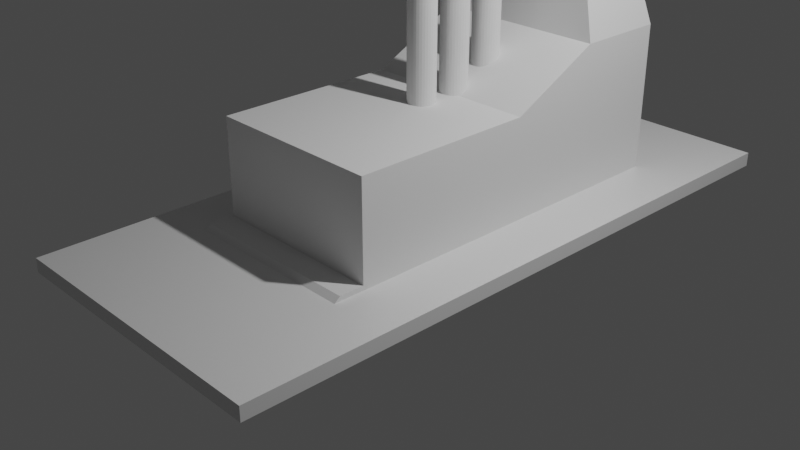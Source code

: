 # Source: factory.blend  (saved by Blender 2.80.75; exported with 4.5.12 LTS)
import bpy
from mathutils import Matrix  # noqa: F401  (used for matrix-valued properties, if any)

bpy.ops.wm.read_factory_settings(use_empty=True)
scene = bpy.context.scene
scene.name = 'Scene'

# ---- collections
col_collection = bpy.data.collections.new('Collection'); scene.collection.children.link(col_collection)

# ---- materials (node trees are filled in below, after node groups)
mat_material = bpy.data.materials.new('Material')
mat_material.alpha_threshold = 0.0
mat_material.use_transparent_shadow = False
mat_material.line_color = (0.0, 0.0, 0.0, 1.0)

# ---- material node trees
mat_material.use_nodes = True; mat_material.node_tree.nodes.clear()
_N = mat_material.node_tree.nodes; _L = mat_material.node_tree.links
n0 = _N.new('ShaderNodeOutputMaterial'); n0.name = 'Material Output'; n0.location = (300, 300)
n1 = _N.new('ShaderNodeBsdfPrincipled'); n1.name = 'Principled BSDF'; n1.location = (10, 300)
n1.distribution = 'GGX'
n1.subsurface_method = 'BURLEY'
n1.inputs[2].default_value = 0.4
n1.inputs[3].default_value = 1.45
n1.inputs[27].default_value = (0.0, 0.0, 0.0, 1.0)
n1.inputs[28].default_value = 1.0
_L.new(n1.outputs[0], n0.inputs[0])
n0.is_active_output = True

# ---- world
world_world = bpy.data.worlds.new('World'); scene.world = world_world
world_world.use_nodes = True; world_world.node_tree.nodes.clear()
_N = world_world.node_tree.nodes; _L = world_world.node_tree.links
n0 = _N.new('ShaderNodeOutputWorld'); n0.name = 'World Output'; n0.location = (300, 300)
n1 = _N.new('ShaderNodeBackground'); n1.name = 'Background'; n1.location = (10, 300)
n1.inputs[0].default_value = (0.05088, 0.05088, 0.05088, 1.0)
_L.new(n1.outputs[0], n0.inputs[0])
n0.is_active_output = True
world_world.color = (0.05088, 0.05088, 0.05088)
world_world.use_sun_shadow = False
world_world.sun_shadow_jitter_overblur = 0.0

# ---- cameras
cam_camera = bpy.data.cameras.new('Camera')
cam_camera.clip_end = 100.0
cam_camera.ortho_scale = 7.314

# ---- lights
light_light = bpy.data.lights.new('Light', 'POINT')
light_light.transmission_factor = 0.0
light_light.energy = 1000.0
light_light.shadow_soft_size = 0.1
light_light.shadow_maximum_resolution = 0.006
light_light.use_absolute_resolution = True

# ---- meshes
me_cube = bpy.data.meshes.new('Cube')
me_cube.from_pydata([(1.0, 1.0, 1.0), (1.0, 1.0, -1.0), (1.0, -1.0, 1.0), (1.0, -1.0, -1.0), (-1.0, 1.0, 1.0), (-1.0, 1.0, -1.0), (-1.0, -1.0, 1.0), (-1.0, -1.0, -1.0)], [], [(0, 4, 6, 2), (3, 2, 6, 7), (7, 6, 4, 5), (5, 1, 3, 7), (1, 0, 2, 3), (5, 4, 0, 1)])
_uv = me_cube.uv_layers.new(name='UVMap')
_uv.uv.foreach_set('vector', [0.375, 0.0, 0.625, 0.0, 0.625, 0.25, 0.375, 0.25, 0.375, 0.25, 0.625, 0.25, 0.625, 0.5, 0.375, 0.5, 0.375, 0.5, 0.625, 0.5, 0.625, 0.75, 0.375, 0.75, 0.375, 0.75, 0.625, 0.75, 0.625, 1.0, 0.375, 1.0, 0.125, 0.5, 0.375, 0.5, 0.375, 0.75, 0.125, 0.75, 0.625, 0.5, 0.875, 0.5, 0.875, 0.75, 0.625, 0.75])
me_cube.materials.append(mat_material)
me_cube.use_remesh_preserve_volume = False
me_cube.use_remesh_preserve_attributes = False
me_cube.use_mirror_vertex_groups = False
me_cube.update()
me_cube_004 = bpy.data.meshes.new('Cube.004')
me_cube_004.from_pydata([(-1.0, -1.0, -1.0), (-1.0, -1.0, 1.0), (-1.0, 1.0, -1.0), (-1.0, 1.0, 1.912), (1.0, -1.0, -1.0), (1.0, -1.0, 1.0), (1.0, 1.0, -1.0), (1.0, 1.0, 1.912), (-1.0, 0.0, -1.0), (-1.0, 0.0, 1.0), (1.0, 0.0, -1.0), (1.0, 0.0, 1.0), (-1.0, 0.5, 1.912), (1.0, 0.5, -1.0), (-1.0, 0.5, -1.0), (1.0, 0.5, 1.912), (-0.7012, 0.9253, 3.654), (0.7012, 0.9253, 3.654), (-0.7012, 0.5747, 3.654), (0.7012, 0.5747, 3.654), (0.0, 1.0, -1.0), (0.0, 1.0, 1.912), (0.0, -1.0, -1.0), (0.0, -1.0, 1.0), (0.0, 0.0, 1.0), (0.0, 0.0, -1.0), (0.0, 0.5, -1.0), (0.0, 0.5, 1.912), (0.0, 0.9253, 3.654), (0.0, 0.5747, 3.654), (-0.7012, 0.75, 3.654), (-0.3506, 0.9253, 3.654), (-0.3506, 0.5747, 3.654), (0.0, 0.75, 3.654), (-0.3506, 0.75, 3.654), (-0.7012, 0.6623, 3.654), (-0.5259, 0.5747, 3.654), (-0.3506, 0.6623, 3.654), (-0.5259, 0.75, 3.654), (-0.5259, 0.6623, 3.654), (-0.7012, 0.5747, 4.047), (-0.7012, 0.6623, 4.047), (-0.5259, 0.5747, 4.047), (-0.5259, 0.6623, 4.047), (0.3542, 0.9258, 3.652), (0.3542, 0.9258, 3.806), (0.4172, 0.9225, 3.652), (0.4172, 0.9225, 3.806), (0.4777, 0.9125, 3.652), (0.4777, 0.9125, 3.806), (0.5335, 0.8963, 3.652), (0.5335, 0.8963, 3.806), (0.5824, 0.8745, 3.652), (0.5824, 0.8745, 3.806), (0.6225, 0.848, 3.652), (0.6225, 0.848, 3.806), (0.6523, 0.8177, 3.652), (0.6523, 0.8177, 3.806), (0.6707, 0.7848, 3.652), (0.6707, 0.7848, 3.806), (0.6769, 0.7507, 3.652), (0.6769, 0.7507, 3.806), (0.6707, 0.7165, 3.652), (0.6707, 0.7165, 3.806), (0.6523, 0.6837, 3.652), (0.6523, 0.6837, 3.806), (0.6225, 0.6534, 3.652), (0.6225, 0.6534, 3.806), (0.5824, 0.6268, 3.652), (0.5824, 0.6268, 3.806), (0.5335, 0.6051, 3.652), (0.5335, 0.6051, 3.806), (0.4777, 0.5889, 3.652), (0.4777, 0.5889, 3.806), (0.4172, 0.5789, 3.652), (0.4172, 0.5789, 3.806), (0.3542, 0.5755, 3.652), (0.3542, 0.5755, 3.806), (0.2913, 0.5789, 3.652), (0.2913, 0.5789, 3.806), (0.2307, 0.5889, 3.652), (0.2307, 0.5889, 3.806), (0.1749, 0.6051, 3.652), (0.1749, 0.6051, 3.806), (0.126, 0.6268, 3.652), (0.126, 0.6268, 3.806), (0.0859, 0.6534, 3.652), (0.0859, 0.6534, 3.806), (0.05608, 0.6837, 3.652), (0.05608, 0.6837, 3.806), (0.03772, 0.7165, 3.652), (0.03772, 0.7165, 3.806), (0.03152, 0.7507, 3.652), (0.03152, 0.7507, 3.806), (0.03772, 0.7848, 3.652), (0.03772, 0.7848, 3.806), (0.05608, 0.8177, 3.652), (0.05608, 0.8177, 3.806), (0.0859, 0.848, 3.652), (0.0859, 0.848, 3.806), (0.126, 0.8745, 3.652), (0.126, 0.8745, 3.806), (0.1749, 0.8963, 3.652), (0.1749, 0.8963, 3.806), (0.2307, 0.9125, 3.652), (0.2307, 0.9125, 3.806), (0.2913, 0.9225, 3.652), (0.2913, 0.9225, 3.806), (-1.0, -1.0, -0.9029), (1.0, -1.0, -0.9029), (0.5, -1.0, -1.0), (-0.5, -1.0, 1.0), (-0.5, -1.0, -1.0), (0.5, -1.0, 1.0), (0.0, -1.0, -0.9029), (0.5, -1.0, -0.9029), (-0.5, -1.0, -0.9029), (-1.0, -1.169, -1.0), (1.0, -1.169, -1.0), (0.0, -1.169, -1.0), (-1.0, -1.134, -0.9029), (1.0, -1.134, -0.9029), (0.5, -1.169, -1.0), (-0.5, -1.169, -1.0), (0.0, -1.134, -0.9029), (0.5, -1.134, -0.9029), (-0.5, -1.134, -0.9029)], [], [(14, 12, 3, 2), (20, 21, 7, 6), (10, 11, 5, 109, 4), (116, 111, 1, 108), (25, 10, 4, 110, 22), (24, 9, 1, 111, 23), (27, 12, 9, 24), (26, 13, 10, 25), (13, 15, 11, 10), (0, 108, 1, 9, 8), (6, 7, 15, 13), (20, 6, 13, 26), (27, 15, 19, 29), (8, 9, 12, 14), (36, 39, 43, 42), (3, 12, 18, 35, 30, 16), (21, 3, 16, 31, 28), (15, 7, 17, 19), (7, 21, 28, 17), (17, 28, 33, 29, 19), (12, 27, 29, 32, 36, 18), (2, 20, 26, 14), (14, 26, 25, 8), (15, 27, 24, 11), (11, 24, 23, 113, 5), (8, 25, 22, 112, 0), (115, 113, 23, 114), (2, 3, 21, 20), (33, 34, 37, 32, 29), (28, 31, 34, 33), (31, 16, 30, 38, 34), (37, 39, 36, 32), (34, 38, 39, 37), (38, 30, 35, 39), (43, 41, 40, 42), (35, 18, 40, 41), (39, 35, 41, 43), (18, 36, 42, 40), (44, 45, 47, 46), (46, 47, 49, 48), (48, 49, 51, 50), (50, 51, 53, 52), (52, 53, 55, 54), (54, 55, 57, 56), (56, 57, 59, 58), (58, 59, 61, 60), (60, 61, 63, 62), (62, 63, 65, 64), (64, 65, 67, 66), (66, 67, 69, 68), (68, 69, 71, 70), (70, 71, 73, 72), (72, 73, 75, 74), (74, 75, 77, 76), (76, 77, 79, 78), (78, 79, 81, 80), (80, 81, 83, 82), (82, 83, 85, 84), (84, 85, 87, 86), (86, 87, 89, 88), (88, 89, 91, 90), (90, 91, 93, 92), (92, 93, 95, 94), (94, 95, 97, 96), (96, 97, 99, 98), (98, 99, 101, 100), (100, 101, 103, 102), (102, 103, 105, 104), (47, 45, 107, 105, 103, 101, 99, 97, 95, 93, 91, 89, 87, 85, 83, 81, 79, 77, 75, 73, 71, 69, 67, 65, 63, 61, 59, 57, 55, 53, 51, 49), (104, 105, 107, 106), (106, 107, 45, 44), (44, 46, 48, 50, 52, 54, 56, 58, 60, 62, 64, 66, 68, 70, 72, 74, 76, 78, 80, 82, 84, 86, 88, 90, 92, 94, 96, 98, 100, 102, 104, 106), (109, 115, 125, 121), (116, 108, 120, 126), (109, 5, 113, 115), (0, 112, 123, 117), (110, 4, 118, 122), (114, 23, 111, 116), (122, 125, 124, 119), (118, 121, 125, 122), (123, 126, 120, 117), (119, 124, 126, 123), (112, 22, 119, 123), (114, 116, 126, 124), (22, 110, 122, 119), (4, 109, 121, 118), (108, 0, 117, 120), (115, 114, 124, 125)])
_uv = me_cube_004.uv_layers.new(name='UVMap')
_uv.uv.foreach_set('vector', [0.375, 0.1875, 0.625, 0.1875, 0.625, 0.25, 0.375, 0.25, 0.375, 0.375, 0.625, 0.375, 0.625, 0.5, 0.375, 0.5, 0.375, 0.625, 0.625, 0.625, 0.625, 0.75, 0.5, 0.75, 0.375, 0.75, 0.5, 0.9375, 0.625, 0.9375, 0.625, 1.0, 0.5, 1.0, 0.25, 0.625, 0.375, 0.625, 0.375, 0.75, 0.3125, 0.75, 0.25, 0.75, 0.75, 0.625, 0.875, 0.625, 0.875, 0.75, 0.8125, 0.75, 0.75, 0.75, 0.75, 0.5625, 0.875, 0.5625, 0.875, 0.625, 0.75, 0.625, 0.25, 0.5625, 0.375, 0.5625, 0.375, 0.625, 0.25, 0.625, 0.375, 0.5625, 0.625, 0.5625, 0.625, 0.625, 0.375, 0.625, 0.375, 0.0, 0.5, 0.0, 0.625, 0.0, 0.625, 0.125, 0.375, 0.125, 0.375, 0.5, 0.625, 0.5, 0.625, 0.5625, 0.375, 0.5625, 0.25, 0.5, 0.375, 0.5, 0.375, 0.5625, 0.25, 0.5625, 0.75, 0.5625, 0.625, 0.5625, 0.625, 0.5625, 0.75, 0.5625, 0.375, 0.125, 0.625, 0.125, 0.625, 0.1875, 0.375, 0.1875, 0.8438, 0.5625, 0.8438, 0.5469, 0.8438, 0.5469, 0.8438, 0.5625, 0.625, 0.25, 0.625, 0.1875, 0.625, 0.1875, 0.625, 0.2031, 0.625, 0.2188, 0.625, 0.25, 0.625, 0.375, 0.625, 0.25, 0.625, 0.25, 0.625, 0.3125, 0.625, 0.375, 0.625, 0.5625, 0.625, 0.5, 0.625, 0.5, 0.625, 0.5625, 0.625, 0.5, 0.625, 0.375, 0.625, 0.375, 0.625, 0.5, 0.625, 0.5, 0.75, 0.5, 0.75, 0.5312, 0.75, 0.5625, 0.625, 0.5625, 0.875, 0.5625, 0.75, 0.5625, 0.75, 0.5625, 0.8125, 0.5625, 0.8438, 0.5625, 0.875, 0.5625, 0.125, 0.5, 0.25, 0.5, 0.25, 0.5625, 0.125, 0.5625, 0.125, 0.5625, 0.25, 0.5625, 0.25, 0.625, 0.125, 0.625, 0.625, 0.5625, 0.75, 0.5625, 0.75, 0.625, 0.625, 0.625, 0.625, 0.625, 0.75, 0.625, 0.75, 0.75, 0.6875, 0.75, 0.625, 0.75, 0.125, 0.625, 0.25, 0.625, 0.25, 0.75, 0.1875, 0.75, 0.125, 0.75, 0.5, 0.8125, 0.625, 0.8125, 0.625, 0.875, 0.5, 0.875, 0.375, 0.25, 0.625, 0.25, 0.625, 0.375, 0.375, 0.375, 0.75, 0.5312, 0.8125, 0.5312, 0.8125, 0.5469, 0.8125, 0.5625, 0.75, 0.5625, 0.75, 0.5, 0.8125, 0.5, 0.8125, 0.5312, 0.75, 0.5312, 0.8125, 0.5, 0.875, 0.5, 0.875, 0.5312, 0.8438, 0.5312, 0.8125, 0.5312, 0.8125, 0.5469, 0.8438, 0.5469, 0.8438, 0.5625, 0.8125, 0.5625, 0.8125, 0.5312, 0.8438, 0.5312, 0.8438, 0.5469, 0.8125, 0.5469, 0.8438, 0.5312, 0.875, 0.5312, 0.875, 0.5469, 0.8438, 0.5469, 0.8438, 0.5469, 0.875, 0.5469, 0.875, 0.5625, 0.8438, 0.5625, 0.625, 0.2031, 0.625, 0.1875, 0.625, 0.1875, 0.625, 0.2031, 0.8438, 0.5469, 0.875, 0.5469, 0.875, 0.5469, 0.8438, 0.5469, 0.875, 0.5625, 0.8438, 0.5625, 0.8438, 0.5625, 0.875, 0.5625, 1.0, 0.5, 1.0, 1.0, 0.9688, 1.0, 0.9688, 0.5, 0.9688, 0.5, 0.9688, 1.0, 0.9375, 1.0, 0.9375, 0.5, 0.9375, 0.5, 0.9375, 1.0, 0.9062, 1.0, 0.9062, 0.5, 0.9062, 0.5, 0.9062, 1.0, 0.875, 1.0, 0.875, 0.5, 0.875, 0.5, 0.875, 1.0, 0.8438, 1.0, 0.8438, 0.5, 0.8438, 0.5, 0.8438, 1.0, 0.8125, 1.0, 0.8125, 0.5, 0.8125, 0.5, 0.8125, 1.0, 0.7812, 1.0, 0.7812, 0.5, 0.7812, 0.5, 0.7812, 1.0, 0.75, 1.0, 0.75, 0.5, 0.75, 0.5, 0.75, 1.0, 0.7188, 1.0, 0.7188, 0.5, 0.7188, 0.5, 0.7188, 1.0, 0.6875, 1.0, 0.6875, 0.5, 0.6875, 0.5, 0.6875, 1.0, 0.6562, 1.0, 0.6562, 0.5, 0.6562, 0.5, 0.6562, 1.0, 0.625, 1.0, 0.625, 0.5, 0.625, 0.5, 0.625, 1.0, 0.5938, 1.0, 0.5938, 0.5, 0.5938, 0.5, 0.5938, 1.0, 0.5625, 1.0, 0.5625, 0.5, 0.5625, 0.5, 0.5625, 1.0, 0.5312, 1.0, 0.5312, 0.5, 0.5312, 0.5, 0.5312, 1.0, 0.5, 1.0, 0.5, 0.5, 0.5, 0.5, 0.5, 1.0, 0.4688, 1.0, 0.4688, 0.5, 0.4688, 0.5, 0.4688, 1.0, 0.4375, 1.0, 0.4375, 0.5, 0.4375, 0.5, 0.4375, 1.0, 0.4062, 1.0, 0.4062, 0.5, 0.4062, 0.5, 0.4062, 1.0, 0.375, 1.0, 0.375, 0.5, 0.375, 0.5, 0.375, 1.0, 0.3438, 1.0, 0.3438, 0.5, 0.3438, 0.5, 0.3438, 1.0, 0.3125, 1.0, 0.3125, 0.5, 0.3125, 0.5, 0.3125, 1.0, 0.2812, 1.0, 0.2812, 0.5, 0.2812, 0.5, 0.2812, 1.0, 0.25, 1.0, 0.25, 0.5, 0.25, 0.5, 0.25, 1.0, 0.2188, 1.0, 0.2188, 0.5, 0.2188, 0.5, 0.2188, 1.0, 0.1875, 1.0, 0.1875, 0.5, 0.1875, 0.5, 0.1875, 1.0, 0.1562, 1.0, 0.1562, 0.5, 0.1562, 0.5, 0.1562, 1.0, 0.125, 1.0, 0.125, 0.5, 0.125, 0.5, 0.125, 1.0, 0.09375, 1.0, 0.09375, 0.5, 0.09375, 0.5, 0.09375, 1.0, 0.0625, 1.0, 0.0625, 0.5, 0.2968, 0.4854, 0.25, 0.49, 0.2032, 0.4854, 0.1582, 0.4717, 0.1167, 0.4496, 0.08029, 0.4197, 0.05045, 0.3833, 0.02827, 0.3418, 0.01461, 0.2968, 0.01, 0.25, 0.01461, 0.2032, 0.02827, 0.1582, 0.05045, 0.1167, 0.08029, 0.08029, 0.1167, 0.05045, 0.1582, 0.02827, 0.2032, 0.01461, 0.25, 0.01, 0.2968, 0.01461, 0.3418, 0.02827, 0.3833, 0.05045, 0.4197, 0.08029, 0.4496, 0.1167, 0.4717, 0.1582, 0.4854, 0.2032, 0.49, 0.25, 0.4854, 0.2968, 0.4717, 0.3418, 0.4496, 0.3833, 0.4197, 0.4197, 0.3833, 0.4496, 0.3418, 0.4717, 0.0625, 0.5, 0.0625, 1.0, 0.03125, 1.0, 0.03125, 0.5, 0.03125, 0.5, 0.03125, 1.0, 0.0, 1.0, 0.0, 0.5, 0.75, 0.49, 0.7968, 0.4854, 0.8418, 0.4717, 0.8833, 0.4496, 0.9197, 0.4197, 0.9496, 0.3833, 0.9717, 0.3418, 0.9854, 0.2968, 0.99, 0.25, 0.9854, 0.2032, 0.9717, 0.1582, 0.9496, 0.1167, 0.9197, 0.08029, 0.8833, 0.05045, 0.8418, 0.02827, 0.7968, 0.01461, 0.75, 0.01, 0.7032, 0.01461, 0.6582, 0.02827, 0.6167, 0.05045, 0.5803, 0.08029, 0.5504, 0.1167, 0.5283, 0.1582, 0.5146, 0.2032, 0.51, 0.25, 0.5146, 0.2968, 0.5283, 0.3418, 0.5504, 0.3833, 0.5803, 0.4197, 0.6167, 0.4496, 0.6582, 0.4717, 0.7032, 0.4854, 0.5, 0.75, 0.5, 0.8125, 0.5, 0.8125, 0.5, 0.75, 0.5, 0.9375, 0.5, 1.0, 0.5, 1.0, 0.5, 0.9375, 0.5, 0.75, 0.625, 0.75, 0.625, 0.8125, 0.5, 0.8125, 0.125, 0.75, 0.1875, 0.75, 0.1875, 0.75, 0.125, 0.75, 0.3125, 0.75, 0.375, 0.75, 0.375, 0.75, 0.3125, 0.75, 0.5, 0.875, 0.625, 0.875, 0.625, 0.9375, 0.5, 0.9375, 0.375, 0.8125, 0.5, 0.8125, 0.5, 0.875, 0.375, 0.875, 0.375, 0.75, 0.5, 0.75, 0.5, 0.8125, 0.375, 0.8125, 0.375, 0.9375, 0.5, 0.9375, 0.5, 1.0, 0.375, 1.0, 0.375, 0.875, 0.5, 0.875, 0.5, 0.9375, 0.375, 0.9375, 0.1875, 0.75, 0.25, 0.75, 0.25, 0.75, 0.1875, 0.75, 0.5, 0.875, 0.5, 0.9375, 0.5, 0.9375, 0.5, 0.875, 0.25, 0.75, 0.3125, 0.75, 0.3125, 0.75, 0.25, 0.75, 0.375, 0.75, 0.5, 0.75, 0.5, 0.75, 0.375, 0.75, 0.5, 0.0, 0.375, 0.0, 0.375, 0.0, 0.5, 0.0, 0.5, 0.8125, 0.5, 0.875, 0.5, 0.875, 0.5, 0.8125])
me_cube_004.use_remesh_preserve_volume = False
me_cube_004.use_remesh_preserve_attributes = False
me_cube_004.use_mirror_vertex_groups = False
me_cube_004.update()
me_cylinder = bpy.data.meshes.new('Cylinder')
me_cylinder.from_pydata([(0.0, 1.0, -1.0), (0.0, 1.0, 1.0), (0.1951, 0.9808, -1.0), (0.1951, 0.9808, 1.0), (0.3827, 0.9239, -1.0), (0.3827, 0.9239, 1.0), (0.5556, 0.8315, -1.0), (0.5556, 0.8315, 1.0), (0.7071, 0.7071, -1.0), (0.7071, 0.7071, 1.0), (0.8315, 0.5556, -1.0), (0.8315, 0.5556, 1.0), (0.9239, 0.3827, -1.0), (0.9239, 0.3827, 1.0), (0.9808, 0.1951, -1.0), (0.9808, 0.1951, 1.0), (1.0, 7.55e-08, -1.0), (1.0, 7.55e-08, 1.0), (0.9808, -0.1951, -1.0), (0.9808, -0.1951, 1.0), (0.9239, -0.3827, -1.0), (0.9239, -0.3827, 1.0), (0.8315, -0.5556, -1.0), (0.8315, -0.5556, 1.0), (0.7071, -0.7071, -1.0), (0.7071, -0.7071, 1.0), (0.5556, -0.8315, -1.0), (0.5556, -0.8315, 1.0), (0.3827, -0.9239, -1.0), (0.3827, -0.9239, 1.0), (0.1951, -0.9808, -1.0), (0.1951, -0.9808, 1.0), (-3.258e-07, -1.0, -1.0), (-3.258e-07, -1.0, 1.0), (-0.1951, -0.9808, -1.0), (-0.1951, -0.9808, 1.0), (-0.3827, -0.9239, -1.0), (-0.3827, -0.9239, 1.0), (-0.5556, -0.8315, -1.0), (-0.5556, -0.8315, 1.0), (-0.7071, -0.7071, -1.0), (-0.7071, -0.7071, 1.0), (-0.8315, -0.5556, -1.0), (-0.8315, -0.5556, 1.0), (-0.9239, -0.3827, -1.0), (-0.9239, -0.3827, 1.0), (-0.9808, -0.1951, -1.0), (-0.9808, -0.1951, 1.0), (-1.0, 9.656e-07, -1.0), (-1.0, 9.656e-07, 1.0), (-0.9808, 0.1951, -1.0), (-0.9808, 0.1951, 1.0), (-0.9239, 0.3827, -1.0), (-0.9239, 0.3827, 1.0), (-0.8315, 0.5556, -1.0), (-0.8315, 0.5556, 1.0), (-0.7071, 0.7071, -1.0), (-0.7071, 0.7071, 1.0), (-0.5556, 0.8315, -1.0), (-0.5556, 0.8315, 1.0), (-0.3827, 0.9239, -1.0), (-0.3827, 0.9239, 1.0), (-0.1951, 0.9808, -1.0), (-0.1951, 0.9808, 1.0)], [], [(0, 1, 3, 2), (2, 3, 5, 4), (4, 5, 7, 6), (6, 7, 9, 8), (8, 9, 11, 10), (10, 11, 13, 12), (12, 13, 15, 14), (14, 15, 17, 16), (16, 17, 19, 18), (18, 19, 21, 20), (20, 21, 23, 22), (22, 23, 25, 24), (24, 25, 27, 26), (26, 27, 29, 28), (28, 29, 31, 30), (30, 31, 33, 32), (32, 33, 35, 34), (34, 35, 37, 36), (36, 37, 39, 38), (38, 39, 41, 40), (40, 41, 43, 42), (42, 43, 45, 44), (44, 45, 47, 46), (46, 47, 49, 48), (48, 49, 51, 50), (50, 51, 53, 52), (52, 53, 55, 54), (54, 55, 57, 56), (56, 57, 59, 58), (58, 59, 61, 60), (3, 1, 63, 61, 59, 57, 55, 53, 51, 49, 47, 45, 43, 41, 39, 37, 35, 33, 31, 29, 27, 25, 23, 21, 19, 17, 15, 13, 11, 9, 7, 5), (60, 61, 63, 62), (62, 63, 1, 0), (0, 2, 4, 6, 8, 10, 12, 14, 16, 18, 20, 22, 24, 26, 28, 30, 32, 34, 36, 38, 40, 42, 44, 46, 48, 50, 52, 54, 56, 58, 60, 62)])
_uv = me_cylinder.uv_layers.new(name='UVMap')
_uv.uv.foreach_set('vector', [1.0, 0.5, 1.0, 1.0, 0.9688, 1.0, 0.9688, 0.5, 0.9688, 0.5, 0.9688, 1.0, 0.9375, 1.0, 0.9375, 0.5, 0.9375, 0.5, 0.9375, 1.0, 0.9062, 1.0, 0.9062, 0.5, 0.9062, 0.5, 0.9062, 1.0, 0.875, 1.0, 0.875, 0.5, 0.875, 0.5, 0.875, 1.0, 0.8438, 1.0, 0.8438, 0.5, 0.8438, 0.5, 0.8438, 1.0, 0.8125, 1.0, 0.8125, 0.5, 0.8125, 0.5, 0.8125, 1.0, 0.7812, 1.0, 0.7812, 0.5, 0.7812, 0.5, 0.7812, 1.0, 0.75, 1.0, 0.75, 0.5, 0.75, 0.5, 0.75, 1.0, 0.7188, 1.0, 0.7188, 0.5, 0.7188, 0.5, 0.7188, 1.0, 0.6875, 1.0, 0.6875, 0.5, 0.6875, 0.5, 0.6875, 1.0, 0.6562, 1.0, 0.6562, 0.5, 0.6562, 0.5, 0.6562, 1.0, 0.625, 1.0, 0.625, 0.5, 0.625, 0.5, 0.625, 1.0, 0.5938, 1.0, 0.5938, 0.5, 0.5938, 0.5, 0.5938, 1.0, 0.5625, 1.0, 0.5625, 0.5, 0.5625, 0.5, 0.5625, 1.0, 0.5312, 1.0, 0.5312, 0.5, 0.5312, 0.5, 0.5312, 1.0, 0.5, 1.0, 0.5, 0.5, 0.5, 0.5, 0.5, 1.0, 0.4688, 1.0, 0.4688, 0.5, 0.4688, 0.5, 0.4688, 1.0, 0.4375, 1.0, 0.4375, 0.5, 0.4375, 0.5, 0.4375, 1.0, 0.4062, 1.0, 0.4062, 0.5, 0.4062, 0.5, 0.4062, 1.0, 0.375, 1.0, 0.375, 0.5, 0.375, 0.5, 0.375, 1.0, 0.3438, 1.0, 0.3438, 0.5, 0.3438, 0.5, 0.3438, 1.0, 0.3125, 1.0, 0.3125, 0.5, 0.3125, 0.5, 0.3125, 1.0, 0.2812, 1.0, 0.2812, 0.5, 0.2812, 0.5, 0.2812, 1.0, 0.25, 1.0, 0.25, 0.5, 0.25, 0.5, 0.25, 1.0, 0.2188, 1.0, 0.2188, 0.5, 0.2188, 0.5, 0.2188, 1.0, 0.1875, 1.0, 0.1875, 0.5, 0.1875, 0.5, 0.1875, 1.0, 0.1562, 1.0, 0.1562, 0.5, 0.1562, 0.5, 0.1562, 1.0, 0.125, 1.0, 0.125, 0.5, 0.125, 0.5, 0.125, 1.0, 0.09375, 1.0, 0.09375, 0.5, 0.09375, 0.5, 0.09375, 1.0, 0.0625, 1.0, 0.0625, 0.5, 0.2968, 0.4854, 0.25, 0.49, 0.2032, 0.4854, 0.1582, 0.4717, 0.1167, 0.4496, 0.08029, 0.4197, 0.05045, 0.3833, 0.02827, 0.3418, 0.01461, 0.2968, 0.01, 0.25, 0.01461, 0.2032, 0.02827, 0.1582, 0.05045, 0.1167, 0.08029, 0.08029, 0.1167, 0.05045, 0.1582, 0.02827, 0.2032, 0.01461, 0.25, 0.01, 0.2968, 0.01461, 0.3418, 0.02827, 0.3833, 0.05045, 0.4197, 0.08029, 0.4496, 0.1167, 0.4717, 0.1582, 0.4854, 0.2032, 0.49, 0.25, 0.4854, 0.2968, 0.4717, 0.3418, 0.4496, 0.3833, 0.4197, 0.4197, 0.3833, 0.4496, 0.3418, 0.4717, 0.0625, 0.5, 0.0625, 1.0, 0.03125, 1.0, 0.03125, 0.5, 0.03125, 0.5, 0.03125, 1.0, 0.0, 1.0, 0.0, 0.5, 0.75, 0.49, 0.7968, 0.4854, 0.8418, 0.4717, 0.8833, 0.4496, 0.9197, 0.4197, 0.9496, 0.3833, 0.9717, 0.3418, 0.9854, 0.2968, 0.99, 0.25, 0.9854, 0.2032, 0.9717, 0.1582, 0.9496, 0.1167, 0.9197, 0.08029, 0.8833, 0.05045, 0.8418, 0.02827, 0.7968, 0.01461, 0.75, 0.01, 0.7032, 0.01461, 0.6582, 0.02827, 0.6167, 0.05045, 0.5803, 0.08029, 0.5504, 0.1167, 0.5283, 0.1582, 0.5146, 0.2032, 0.51, 0.25, 0.5146, 0.2968, 0.5283, 0.3418, 0.5504, 0.3833, 0.5803, 0.4197, 0.6167, 0.4496, 0.6582, 0.4717, 0.7032, 0.4854])
me_cylinder.use_remesh_preserve_volume = False
me_cylinder.use_remesh_preserve_attributes = False
me_cylinder.use_mirror_vertex_groups = False
me_cylinder.update()
me_cylinder_001 = bpy.data.meshes.new('Cylinder.001')
me_cylinder_001.from_pydata([(0.0, 1.0, -1.0), (0.0, 1.0, 1.0), (0.1951, 0.9808, -1.0), (0.1951, 0.9808, 1.0), (0.3827, 0.9239, -1.0), (0.3827, 0.9239, 1.0), (0.5556, 0.8315, -1.0), (0.5556, 0.8315, 1.0), (0.7071, 0.7071, -1.0), (0.7071, 0.7071, 1.0), (0.8315, 0.5556, -1.0), (0.8315, 0.5556, 1.0), (0.9239, 0.3827, -1.0), (0.9239, 0.3827, 1.0), (0.9808, 0.1951, -1.0), (0.9808, 0.1951, 1.0), (1.0, 7.55e-08, -1.0), (1.0, 7.55e-08, 1.0), (0.9808, -0.1951, -1.0), (0.9808, -0.1951, 1.0), (0.9239, -0.3827, -1.0), (0.9239, -0.3827, 1.0), (0.8315, -0.5556, -1.0), (0.8315, -0.5556, 1.0), (0.7071, -0.7071, -1.0), (0.7071, -0.7071, 1.0), (0.5556, -0.8315, -1.0), (0.5556, -0.8315, 1.0), (0.3827, -0.9239, -1.0), (0.3827, -0.9239, 1.0), (0.1951, -0.9808, -1.0), (0.1951, -0.9808, 1.0), (-3.258e-07, -1.0, -1.0), (-3.258e-07, -1.0, 1.0), (-0.1951, -0.9808, -1.0), (-0.1951, -0.9808, 1.0), (-0.3827, -0.9239, -1.0), (-0.3827, -0.9239, 1.0), (-0.5556, -0.8315, -1.0), (-0.5556, -0.8315, 1.0), (-0.7071, -0.7071, -1.0), (-0.7071, -0.7071, 1.0), (-0.8315, -0.5556, -1.0), (-0.8315, -0.5556, 1.0), (-0.9239, -0.3827, -1.0), (-0.9239, -0.3827, 1.0), (-0.9808, -0.1951, -1.0), (-0.9808, -0.1951, 1.0), (-1.0, 9.656e-07, -1.0), (-1.0, 9.656e-07, 1.0), (-0.9808, 0.1951, -1.0), (-0.9808, 0.1951, 1.0), (-0.9239, 0.3827, -1.0), (-0.9239, 0.3827, 1.0), (-0.8315, 0.5556, -1.0), (-0.8315, 0.5556, 1.0), (-0.7071, 0.7071, -1.0), (-0.7071, 0.7071, 1.0), (-0.5556, 0.8315, -1.0), (-0.5556, 0.8315, 1.0), (-0.3827, 0.9239, -1.0), (-0.3827, 0.9239, 1.0), (-0.1951, 0.9808, -1.0), (-0.1951, 0.9808, 1.0)], [], [(0, 1, 3, 2), (2, 3, 5, 4), (4, 5, 7, 6), (6, 7, 9, 8), (8, 9, 11, 10), (10, 11, 13, 12), (12, 13, 15, 14), (14, 15, 17, 16), (16, 17, 19, 18), (18, 19, 21, 20), (20, 21, 23, 22), (22, 23, 25, 24), (24, 25, 27, 26), (26, 27, 29, 28), (28, 29, 31, 30), (30, 31, 33, 32), (32, 33, 35, 34), (34, 35, 37, 36), (36, 37, 39, 38), (38, 39, 41, 40), (40, 41, 43, 42), (42, 43, 45, 44), (44, 45, 47, 46), (46, 47, 49, 48), (48, 49, 51, 50), (50, 51, 53, 52), (52, 53, 55, 54), (54, 55, 57, 56), (56, 57, 59, 58), (58, 59, 61, 60), (3, 1, 63, 61, 59, 57, 55, 53, 51, 49, 47, 45, 43, 41, 39, 37, 35, 33, 31, 29, 27, 25, 23, 21, 19, 17, 15, 13, 11, 9, 7, 5), (60, 61, 63, 62), (62, 63, 1, 0), (0, 2, 4, 6, 8, 10, 12, 14, 16, 18, 20, 22, 24, 26, 28, 30, 32, 34, 36, 38, 40, 42, 44, 46, 48, 50, 52, 54, 56, 58, 60, 62)])
_uv = me_cylinder_001.uv_layers.new(name='UVMap')
_uv.uv.foreach_set('vector', [1.0, 0.5, 1.0, 1.0, 0.9688, 1.0, 0.9688, 0.5, 0.9688, 0.5, 0.9688, 1.0, 0.9375, 1.0, 0.9375, 0.5, 0.9375, 0.5, 0.9375, 1.0, 0.9062, 1.0, 0.9062, 0.5, 0.9062, 0.5, 0.9062, 1.0, 0.875, 1.0, 0.875, 0.5, 0.875, 0.5, 0.875, 1.0, 0.8438, 1.0, 0.8438, 0.5, 0.8438, 0.5, 0.8438, 1.0, 0.8125, 1.0, 0.8125, 0.5, 0.8125, 0.5, 0.8125, 1.0, 0.7812, 1.0, 0.7812, 0.5, 0.7812, 0.5, 0.7812, 1.0, 0.75, 1.0, 0.75, 0.5, 0.75, 0.5, 0.75, 1.0, 0.7188, 1.0, 0.7188, 0.5, 0.7188, 0.5, 0.7188, 1.0, 0.6875, 1.0, 0.6875, 0.5, 0.6875, 0.5, 0.6875, 1.0, 0.6562, 1.0, 0.6562, 0.5, 0.6562, 0.5, 0.6562, 1.0, 0.625, 1.0, 0.625, 0.5, 0.625, 0.5, 0.625, 1.0, 0.5938, 1.0, 0.5938, 0.5, 0.5938, 0.5, 0.5938, 1.0, 0.5625, 1.0, 0.5625, 0.5, 0.5625, 0.5, 0.5625, 1.0, 0.5312, 1.0, 0.5312, 0.5, 0.5312, 0.5, 0.5312, 1.0, 0.5, 1.0, 0.5, 0.5, 0.5, 0.5, 0.5, 1.0, 0.4688, 1.0, 0.4688, 0.5, 0.4688, 0.5, 0.4688, 1.0, 0.4375, 1.0, 0.4375, 0.5, 0.4375, 0.5, 0.4375, 1.0, 0.4062, 1.0, 0.4062, 0.5, 0.4062, 0.5, 0.4062, 1.0, 0.375, 1.0, 0.375, 0.5, 0.375, 0.5, 0.375, 1.0, 0.3438, 1.0, 0.3438, 0.5, 0.3438, 0.5, 0.3438, 1.0, 0.3125, 1.0, 0.3125, 0.5, 0.3125, 0.5, 0.3125, 1.0, 0.2812, 1.0, 0.2812, 0.5, 0.2812, 0.5, 0.2812, 1.0, 0.25, 1.0, 0.25, 0.5, 0.25, 0.5, 0.25, 1.0, 0.2188, 1.0, 0.2188, 0.5, 0.2188, 0.5, 0.2188, 1.0, 0.1875, 1.0, 0.1875, 0.5, 0.1875, 0.5, 0.1875, 1.0, 0.1562, 1.0, 0.1562, 0.5, 0.1562, 0.5, 0.1562, 1.0, 0.125, 1.0, 0.125, 0.5, 0.125, 0.5, 0.125, 1.0, 0.09375, 1.0, 0.09375, 0.5, 0.09375, 0.5, 0.09375, 1.0, 0.0625, 1.0, 0.0625, 0.5, 0.2968, 0.4854, 0.25, 0.49, 0.2032, 0.4854, 0.1582, 0.4717, 0.1167, 0.4496, 0.08029, 0.4197, 0.05045, 0.3833, 0.02827, 0.3418, 0.01461, 0.2968, 0.01, 0.25, 0.01461, 0.2032, 0.02827, 0.1582, 0.05045, 0.1167, 0.08029, 0.08029, 0.1167, 0.05045, 0.1582, 0.02827, 0.2032, 0.01461, 0.25, 0.01, 0.2968, 0.01461, 0.3418, 0.02827, 0.3833, 0.05045, 0.4197, 0.08029, 0.4496, 0.1167, 0.4717, 0.1582, 0.4854, 0.2032, 0.49, 0.25, 0.4854, 0.2968, 0.4717, 0.3418, 0.4496, 0.3833, 0.4197, 0.4197, 0.3833, 0.4496, 0.3418, 0.4717, 0.0625, 0.5, 0.0625, 1.0, 0.03125, 1.0, 0.03125, 0.5, 0.03125, 0.5, 0.03125, 1.0, 0.0, 1.0, 0.0, 0.5, 0.75, 0.49, 0.7968, 0.4854, 0.8418, 0.4717, 0.8833, 0.4496, 0.9197, 0.4197, 0.9496, 0.3833, 0.9717, 0.3418, 0.9854, 0.2968, 0.99, 0.25, 0.9854, 0.2032, 0.9717, 0.1582, 0.9496, 0.1167, 0.9197, 0.08029, 0.8833, 0.05045, 0.8418, 0.02827, 0.7968, 0.01461, 0.75, 0.01, 0.7032, 0.01461, 0.6582, 0.02827, 0.6167, 0.05045, 0.5803, 0.08029, 0.5504, 0.1167, 0.5283, 0.1582, 0.5146, 0.2032, 0.51, 0.25, 0.5146, 0.2968, 0.5283, 0.3418, 0.5504, 0.3833, 0.5803, 0.4197, 0.6167, 0.4496, 0.6582, 0.4717, 0.7032, 0.4854])
me_cylinder_001.use_remesh_preserve_volume = False
me_cylinder_001.use_remesh_preserve_attributes = False
me_cylinder_001.use_mirror_vertex_groups = False
me_cylinder_001.update()
me_cylinder_002 = bpy.data.meshes.new('Cylinder.002')
me_cylinder_002.from_pydata([(0.0, 1.0, -1.0), (0.0, 1.0, 1.0), (0.1951, 0.9808, -1.0), (0.1951, 0.9808, 1.0), (0.3827, 0.9239, -1.0), (0.3827, 0.9239, 1.0), (0.5556, 0.8315, -1.0), (0.5556, 0.8315, 1.0), (0.7071, 0.7071, -1.0), (0.7071, 0.7071, 1.0), (0.8315, 0.5556, -1.0), (0.8315, 0.5556, 1.0), (0.9239, 0.3827, -1.0), (0.9239, 0.3827, 1.0), (0.9808, 0.1951, -1.0), (0.9808, 0.1951, 1.0), (1.0, 7.55e-08, -1.0), (1.0, 7.55e-08, 1.0), (0.9808, -0.1951, -1.0), (0.9808, -0.1951, 1.0), (0.9239, -0.3827, -1.0), (0.9239, -0.3827, 1.0), (0.8315, -0.5556, -1.0), (0.8315, -0.5556, 1.0), (0.7071, -0.7071, -1.0), (0.7071, -0.7071, 1.0), (0.5556, -0.8315, -1.0), (0.5556, -0.8315, 1.0), (0.3827, -0.9239, -1.0), (0.3827, -0.9239, 1.0), (0.1951, -0.9808, -1.0), (0.1951, -0.9808, 1.0), (-3.258e-07, -1.0, -1.0), (-3.258e-07, -1.0, 1.0), (-0.1951, -0.9808, -1.0), (-0.1951, -0.9808, 1.0), (-0.3827, -0.9239, -1.0), (-0.3827, -0.9239, 1.0), (-0.5556, -0.8315, -1.0), (-0.5556, -0.8315, 1.0), (-0.7071, -0.7071, -1.0), (-0.7071, -0.7071, 1.0), (-0.8315, -0.5556, -1.0), (-0.8315, -0.5556, 1.0), (-0.9239, -0.3827, -1.0), (-0.9239, -0.3827, 1.0), (-0.9808, -0.1951, -1.0), (-0.9808, -0.1951, 1.0), (-1.0, 9.656e-07, -1.0), (-1.0, 9.656e-07, 1.0), (-0.9808, 0.1951, -1.0), (-0.9808, 0.1951, 1.0), (-0.9239, 0.3827, -1.0), (-0.9239, 0.3827, 1.0), (-0.8315, 0.5556, -1.0), (-0.8315, 0.5556, 1.0), (-0.7071, 0.7071, -1.0), (-0.7071, 0.7071, 1.0), (-0.5556, 0.8315, -1.0), (-0.5556, 0.8315, 1.0), (-0.3827, 0.9239, -1.0), (-0.3827, 0.9239, 1.0), (-0.1951, 0.9808, -1.0), (-0.1951, 0.9808, 1.0)], [], [(0, 1, 3, 2), (2, 3, 5, 4), (4, 5, 7, 6), (6, 7, 9, 8), (8, 9, 11, 10), (10, 11, 13, 12), (12, 13, 15, 14), (14, 15, 17, 16), (16, 17, 19, 18), (18, 19, 21, 20), (20, 21, 23, 22), (22, 23, 25, 24), (24, 25, 27, 26), (26, 27, 29, 28), (28, 29, 31, 30), (30, 31, 33, 32), (32, 33, 35, 34), (34, 35, 37, 36), (36, 37, 39, 38), (38, 39, 41, 40), (40, 41, 43, 42), (42, 43, 45, 44), (44, 45, 47, 46), (46, 47, 49, 48), (48, 49, 51, 50), (50, 51, 53, 52), (52, 53, 55, 54), (54, 55, 57, 56), (56, 57, 59, 58), (58, 59, 61, 60), (3, 1, 63, 61, 59, 57, 55, 53, 51, 49, 47, 45, 43, 41, 39, 37, 35, 33, 31, 29, 27, 25, 23, 21, 19, 17, 15, 13, 11, 9, 7, 5), (60, 61, 63, 62), (62, 63, 1, 0), (0, 2, 4, 6, 8, 10, 12, 14, 16, 18, 20, 22, 24, 26, 28, 30, 32, 34, 36, 38, 40, 42, 44, 46, 48, 50, 52, 54, 56, 58, 60, 62)])
_uv = me_cylinder_002.uv_layers.new(name='UVMap')
_uv.uv.foreach_set('vector', [1.0, 0.5, 1.0, 1.0, 0.9688, 1.0, 0.9688, 0.5, 0.9688, 0.5, 0.9688, 1.0, 0.9375, 1.0, 0.9375, 0.5, 0.9375, 0.5, 0.9375, 1.0, 0.9062, 1.0, 0.9062, 0.5, 0.9062, 0.5, 0.9062, 1.0, 0.875, 1.0, 0.875, 0.5, 0.875, 0.5, 0.875, 1.0, 0.8438, 1.0, 0.8438, 0.5, 0.8438, 0.5, 0.8438, 1.0, 0.8125, 1.0, 0.8125, 0.5, 0.8125, 0.5, 0.8125, 1.0, 0.7812, 1.0, 0.7812, 0.5, 0.7812, 0.5, 0.7812, 1.0, 0.75, 1.0, 0.75, 0.5, 0.75, 0.5, 0.75, 1.0, 0.7188, 1.0, 0.7188, 0.5, 0.7188, 0.5, 0.7188, 1.0, 0.6875, 1.0, 0.6875, 0.5, 0.6875, 0.5, 0.6875, 1.0, 0.6562, 1.0, 0.6562, 0.5, 0.6562, 0.5, 0.6562, 1.0, 0.625, 1.0, 0.625, 0.5, 0.625, 0.5, 0.625, 1.0, 0.5938, 1.0, 0.5938, 0.5, 0.5938, 0.5, 0.5938, 1.0, 0.5625, 1.0, 0.5625, 0.5, 0.5625, 0.5, 0.5625, 1.0, 0.5312, 1.0, 0.5312, 0.5, 0.5312, 0.5, 0.5312, 1.0, 0.5, 1.0, 0.5, 0.5, 0.5, 0.5, 0.5, 1.0, 0.4688, 1.0, 0.4688, 0.5, 0.4688, 0.5, 0.4688, 1.0, 0.4375, 1.0, 0.4375, 0.5, 0.4375, 0.5, 0.4375, 1.0, 0.4062, 1.0, 0.4062, 0.5, 0.4062, 0.5, 0.4062, 1.0, 0.375, 1.0, 0.375, 0.5, 0.375, 0.5, 0.375, 1.0, 0.3438, 1.0, 0.3438, 0.5, 0.3438, 0.5, 0.3438, 1.0, 0.3125, 1.0, 0.3125, 0.5, 0.3125, 0.5, 0.3125, 1.0, 0.2812, 1.0, 0.2812, 0.5, 0.2812, 0.5, 0.2812, 1.0, 0.25, 1.0, 0.25, 0.5, 0.25, 0.5, 0.25, 1.0, 0.2188, 1.0, 0.2188, 0.5, 0.2188, 0.5, 0.2188, 1.0, 0.1875, 1.0, 0.1875, 0.5, 0.1875, 0.5, 0.1875, 1.0, 0.1562, 1.0, 0.1562, 0.5, 0.1562, 0.5, 0.1562, 1.0, 0.125, 1.0, 0.125, 0.5, 0.125, 0.5, 0.125, 1.0, 0.09375, 1.0, 0.09375, 0.5, 0.09375, 0.5, 0.09375, 1.0, 0.0625, 1.0, 0.0625, 0.5, 0.2968, 0.4854, 0.25, 0.49, 0.2032, 0.4854, 0.1582, 0.4717, 0.1167, 0.4496, 0.08029, 0.4197, 0.05045, 0.3833, 0.02827, 0.3418, 0.01461, 0.2968, 0.01, 0.25, 0.01461, 0.2032, 0.02827, 0.1582, 0.05045, 0.1167, 0.08029, 0.08029, 0.1167, 0.05045, 0.1582, 0.02827, 0.2032, 0.01461, 0.25, 0.01, 0.2968, 0.01461, 0.3418, 0.02827, 0.3833, 0.05045, 0.4197, 0.08029, 0.4496, 0.1167, 0.4717, 0.1582, 0.4854, 0.2032, 0.49, 0.25, 0.4854, 0.2968, 0.4717, 0.3418, 0.4496, 0.3833, 0.4197, 0.4197, 0.3833, 0.4496, 0.3418, 0.4717, 0.0625, 0.5, 0.0625, 1.0, 0.03125, 1.0, 0.03125, 0.5, 0.03125, 0.5, 0.03125, 1.0, 0.0, 1.0, 0.0, 0.5, 0.75, 0.49, 0.7968, 0.4854, 0.8418, 0.4717, 0.8833, 0.4496, 0.9197, 0.4197, 0.9496, 0.3833, 0.9717, 0.3418, 0.9854, 0.2968, 0.99, 0.25, 0.9854, 0.2032, 0.9717, 0.1582, 0.9496, 0.1167, 0.9197, 0.08029, 0.8833, 0.05045, 0.8418, 0.02827, 0.7968, 0.01461, 0.75, 0.01, 0.7032, 0.01461, 0.6582, 0.02827, 0.6167, 0.05045, 0.5803, 0.08029, 0.5504, 0.1167, 0.5283, 0.1582, 0.5146, 0.2032, 0.51, 0.25, 0.5146, 0.2968, 0.5283, 0.3418, 0.5504, 0.3833, 0.5803, 0.4197, 0.6167, 0.4496, 0.6582, 0.4717, 0.7032, 0.4854])
me_cylinder_002.use_remesh_preserve_volume = False
me_cylinder_002.use_remesh_preserve_attributes = False
me_cylinder_002.use_mirror_vertex_groups = False
me_cylinder_002.update()

# ---- objects
ob_cube = bpy.data.objects.new('Cube', me_cube)
ob_light = bpy.data.objects.new('Light', light_light)
ob_camera = bpy.data.objects.new('Camera', cam_camera)
ob_cube_004 = bpy.data.objects.new('Cube.004', me_cube_004)
ob_cylinder = bpy.data.objects.new('Cylinder', me_cylinder)
ob_cylinder_001 = bpy.data.objects.new('Cylinder.001', me_cylinder_001)
ob_cylinder_002 = bpy.data.objects.new('Cylinder.002', me_cylinder_002)

# ---- transforms, parenting, visibility, modifiers, constraints
ob_cube.location = (0.0, 0.3971, 0.0)
ob_cube.scale = (1.598, 3.534, 0.07766)
ob_cube.lock_rotations_4d = False
ob_cube.empty_display_type = 'ARROWS'
ob_cube.lineart.crease_threshold = 0.0
ob_light.location = (4.076, 1.005, 5.904)
ob_light.rotation_euler = (0.6503, 0.05522, 1.866)
ob_light.lock_rotations_4d = False
ob_light.empty_display_type = 'ARROWS'
ob_light.color = (0.0, 0.0, 0.0, 0.0)
ob_light.lineart.crease_threshold = 0.0
ob_camera.location = (7.359, -6.926, 4.958)
ob_camera.rotation_euler = (1.109, 0.0, 0.8149)
ob_camera.lock_rotations_4d = False
ob_camera.empty_display_type = 'ARROWS'
ob_camera.color = (0.0, 0.0, 0.0, 0.0)
ob_camera.display_type = 'WIRE'
ob_camera.lineart.crease_threshold = 0.0
ob_cube_004.location = (-0.02072, 0.684, 0.6276)
ob_cube_004.scale = (0.97, 2.009, 0.5527)
ob_cube_004.lineart.crease_threshold = 0.0
ob_cylinder.location = (0.0, 0.2996, 1.447)
ob_cylinder.scale = (0.1505, 0.1436, 1.0)
ob_cylinder.lineart.crease_threshold = 0.0
ob_cylinder_001.location = (0.0, 0.7489, 1.876)
ob_cylinder_001.scale = (0.1505, 0.1436, 1.0)
ob_cylinder_001.lineart.crease_threshold = 0.0
ob_cylinder_002.location = (0.0, 1.205, 2.362)
ob_cylinder_002.scale = (0.1505, 0.1436, 1.0)
ob_cylinder_002.lineart.crease_threshold = 0.0

# ---- collection membership
col_collection.objects.link(ob_cube)
col_collection.objects.link(ob_light)
col_collection.objects.link(ob_camera)
col_collection.objects.link(ob_cube_004)
col_collection.objects.link(ob_cylinder)
col_collection.objects.link(ob_cylinder_001)
col_collection.objects.link(ob_cylinder_002)

# ---- scene / render settings (as saved in the file)
scene.camera = ob_camera
scene.frame_start = 1; scene.frame_end = 250; scene.frame_set(1)
scene.render.engine = 'BLENDER_EEVEE_NEXT'
scene.cycles.use_denoising = False
scene.cycles.samples = 128
scene.cycles.sampling_pattern = 'TABULATED_SOBOL'
scene.cycles.use_adaptive_sampling = False
scene.cycles.use_light_tree = False
scene.view_settings.view_transform = 'Filmic'
bpy.context.view_layer.update()
